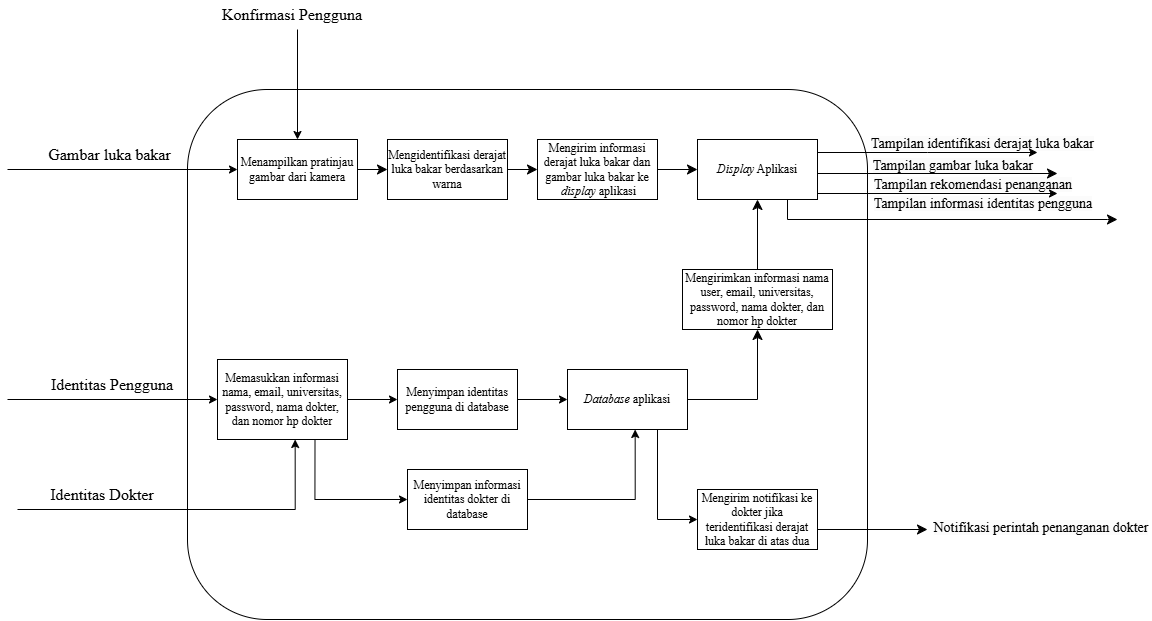

The diagram above was exported from draw.io. Its source (the exported page's mxGraphModel, read from the mxfile embedded in the PNG):
<mxGraphModel dx="2107" dy="680" grid="1" gridSize="10" guides="1" tooltips="1" connect="1" arrows="1" fold="1" page="1" pageScale="1" pageWidth="850" pageHeight="1100" math="0" shadow="0">
  <root>
    <mxCell id="0" />
    <mxCell id="1" parent="0" />
    <mxCell id="VrgCgJ-tIEbqIRtyYfKa-1" value="" style="rounded=1;whiteSpace=wrap;html=1;" parent="1" vertex="1">
      <mxGeometry x="100" y="390" width="680" height="530" as="geometry" />
    </mxCell>
    <mxCell id="VrgCgJ-tIEbqIRtyYfKa-2" value="&lt;font style=&quot;font-size: 16px;&quot; face=&quot;Times New Roman&quot;&gt;Gambar luka bakar&lt;/font&gt;" style="text;strokeColor=none;align=center;fillColor=none;html=1;verticalAlign=middle;whiteSpace=wrap;rounded=0;" parent="1" vertex="1">
      <mxGeometry x="-55" y="440" width="155" height="30" as="geometry" />
    </mxCell>
    <mxCell id="fMs_OmDt6zNjBtQ9nDIT-1" value="&lt;span style=&quot;color: rgb(0, 0, 0); font-family: &amp;quot;Times New Roman&amp;quot;; font-size: 14px; font-style: normal; font-variant-ligatures: normal; font-variant-caps: normal; font-weight: 400; letter-spacing: normal; orphans: 2; text-indent: 0px; text-transform: none; widows: 2; word-spacing: 0px; -webkit-text-stroke-width: 0px; white-space: normal; background-color: rgb(251, 251, 251); text-decoration-thickness: initial; text-decoration-style: initial; text-decoration-color: initial; float: none; display: inline !important;&quot;&gt;Tampilan identifikasi derajat luka bakar&lt;/span&gt;" style="text;whiteSpace=wrap;html=1;align=center;" parent="1" vertex="1">
      <mxGeometry x="767" y="430" width="257" height="30" as="geometry" />
    </mxCell>
    <mxCell id="YDe7qcmvb1nFc-JrjcIE-1" value="&lt;font style=&quot;font-size: 16px;&quot; face=&quot;Times New Roman&quot;&gt;Identitas Pengguna&lt;/font&gt;" style="text;strokeColor=none;align=center;fillColor=none;html=1;verticalAlign=middle;whiteSpace=wrap;rounded=0;" parent="1" vertex="1">
      <mxGeometry x="-40" y="670" width="130" height="30" as="geometry" />
    </mxCell>
    <mxCell id="vscVQW727p0oxc23OjCV-1" value="&lt;span style=&quot;color: rgb(0, 0, 0); font-family: &amp;quot;Times New Roman&amp;quot;; font-size: 14px; font-style: normal; font-variant-ligatures: normal; font-variant-caps: normal; font-weight: 400; letter-spacing: normal; orphans: 2; text-indent: 0px; text-transform: none; widows: 2; word-spacing: 0px; -webkit-text-stroke-width: 0px; white-space: normal; background-color: rgb(251, 251, 251); text-decoration-thickness: initial; text-decoration-style: initial; text-decoration-color: initial; float: none; display: inline !important;&quot;&gt;Tampilan informasi identitas pengguna&lt;/span&gt;" style="text;whiteSpace=wrap;html=1;align=center;" parent="1" vertex="1">
      <mxGeometry x="780.5" y="490" width="230" height="30" as="geometry" />
    </mxCell>
    <mxCell id="Lx3czQF4Vnb2rCtNAgT_-1" value="&lt;font style=&quot;font-size: 16px;&quot; face=&quot;Times New Roman&quot;&gt;Identitas Dokter&lt;/font&gt;" style="text;strokeColor=none;align=center;fillColor=none;html=1;verticalAlign=middle;whiteSpace=wrap;rounded=0;" parent="1" vertex="1">
      <mxGeometry x="-50" y="780" width="130" height="30" as="geometry" />
    </mxCell>
    <mxCell id="XE26AhPcxkBsVaRJjWc0-2" value="" style="edgeStyle=none;curved=1;rounded=0;orthogonalLoop=1;jettySize=auto;html=1;fontSize=12;startSize=8;endSize=8;" parent="1" edge="1">
      <mxGeometry relative="1" as="geometry">
        <mxPoint x="840" y="830" as="targetPoint" />
        <mxPoint x="730" y="830" as="sourcePoint" />
      </mxGeometry>
    </mxCell>
    <mxCell id="XE26AhPcxkBsVaRJjWc0-3" value="&lt;span style=&quot;color: rgb(0, 0, 0); font-family: &amp;quot;Times New Roman&amp;quot;; font-size: 14px; font-style: normal; font-variant-ligatures: normal; font-variant-caps: normal; font-weight: 400; letter-spacing: normal; orphans: 2; text-indent: 0px; text-transform: none; widows: 2; word-spacing: 0px; -webkit-text-stroke-width: 0px; white-space: normal; background-color: rgb(251, 251, 251); text-decoration-thickness: initial; text-decoration-style: initial; text-decoration-color: initial; float: none; display: inline !important;&quot;&gt;Notifikasi perintah penanganan dokter&lt;/span&gt;" style="text;whiteSpace=wrap;html=1;align=center;" parent="1" vertex="1">
      <mxGeometry x="844" y="814" width="220" height="30" as="geometry" />
    </mxCell>
    <mxCell id="slSavzxsZDMcIiEx7aGv-4" value="&lt;span style=&quot;color: rgb(0, 0, 0); font-family: &amp;quot;Times New Roman&amp;quot;; font-size: 14px; font-style: normal; font-variant-ligatures: normal; font-variant-caps: normal; font-weight: 400; letter-spacing: normal; orphans: 2; text-indent: 0px; text-transform: none; widows: 2; word-spacing: 0px; -webkit-text-stroke-width: 0px; white-space: normal; background-color: rgb(251, 251, 251); text-decoration-thickness: initial; text-decoration-style: initial; text-decoration-color: initial; float: none; display: inline !important;&quot;&gt;Tampilan rekomendasi penanganan&lt;/span&gt;" style="text;whiteSpace=wrap;html=1;align=center;" parent="1" vertex="1">
      <mxGeometry x="776" y="471" width="220" height="30" as="geometry" />
    </mxCell>
    <mxCell id="8B0TztnLPDJtJW4dguiP-2" value="&lt;span style=&quot;color: rgb(0, 0, 0); font-family: &amp;quot;Times New Roman&amp;quot;; font-size: 14px; font-style: normal; font-variant-ligatures: normal; font-variant-caps: normal; font-weight: 400; letter-spacing: normal; orphans: 2; text-indent: 0px; text-transform: none; widows: 2; word-spacing: 0px; -webkit-text-stroke-width: 0px; white-space: normal; background-color: rgb(251, 251, 251); text-decoration-thickness: initial; text-decoration-style: initial; text-decoration-color: initial; float: none; display: inline !important;&quot;&gt;Tampilan gambar luka bakar&lt;/span&gt;" style="text;whiteSpace=wrap;html=1;align=center;" parent="1" vertex="1">
      <mxGeometry x="766" y="452" width="200" height="30" as="geometry" />
    </mxCell>
    <mxCell id="5awlNU5H-UrQFxqQB21F-3" value="" style="edgeStyle=none;curved=1;rounded=0;orthogonalLoop=1;jettySize=auto;html=1;fontSize=12;startSize=8;endSize=8;" parent="1" source="5awlNU5H-UrQFxqQB21F-1" target="5awlNU5H-UrQFxqQB21F-2" edge="1">
      <mxGeometry relative="1" as="geometry" />
    </mxCell>
    <mxCell id="5awlNU5H-UrQFxqQB21F-1" value="&lt;font face=&quot;Times New Roman&quot;&gt;Menampilkan pratinjau gambar dari kamera&lt;/font&gt;" style="rounded=0;whiteSpace=wrap;html=1;" parent="1" vertex="1">
      <mxGeometry x="150" y="440" width="120" height="60" as="geometry" />
    </mxCell>
    <mxCell id="5awlNU5H-UrQFxqQB21F-5" value="" style="edgeStyle=none;curved=1;rounded=0;orthogonalLoop=1;jettySize=auto;html=1;fontSize=12;startSize=8;endSize=8;" parent="1" source="5awlNU5H-UrQFxqQB21F-2" target="5awlNU5H-UrQFxqQB21F-4" edge="1">
      <mxGeometry relative="1" as="geometry" />
    </mxCell>
    <mxCell id="5awlNU5H-UrQFxqQB21F-2" value="&lt;span style=&quot;font-family: &amp;quot;Times New Roman&amp;quot;;&quot;&gt;Mengidentifikasi derajat luka bakar berdasarkan warna&lt;/span&gt;" style="rounded=0;whiteSpace=wrap;html=1;" parent="1" vertex="1">
      <mxGeometry x="300" y="440" width="120" height="60" as="geometry" />
    </mxCell>
    <mxCell id="4gj__wgx80Kwdo0-xCLn-4" style="edgeStyle=none;curved=1;rounded=0;orthogonalLoop=1;jettySize=auto;html=1;exitX=1;exitY=0.5;exitDx=0;exitDy=0;entryX=0;entryY=0.5;entryDx=0;entryDy=0;fontSize=12;startSize=8;endSize=8;" edge="1" parent="1" source="5awlNU5H-UrQFxqQB21F-4" target="fb6ktLbIyID3_8EH7Pys-2">
      <mxGeometry relative="1" as="geometry" />
    </mxCell>
    <mxCell id="5awlNU5H-UrQFxqQB21F-4" value="&lt;span style=&quot;font-family: &amp;quot;Times New Roman&amp;quot;;&quot;&gt;Mengirim informasi derajat luka bakar dan gambar luka bakar ke &lt;i&gt;&amp;nbsp;display&amp;nbsp;&lt;/i&gt;aplikasi&lt;/span&gt;" style="rounded=0;whiteSpace=wrap;html=1;" parent="1" vertex="1">
      <mxGeometry x="450" y="440" width="120" height="60" as="geometry" />
    </mxCell>
    <mxCell id="n9BZbr4_RPPF2ZXO9Q7P-3" value="" style="edgeStyle=none;curved=1;rounded=0;orthogonalLoop=1;jettySize=auto;html=1;fontSize=12;startSize=8;endSize=8;" parent="1" edge="1">
      <mxGeometry relative="1" as="geometry">
        <mxPoint x="730" y="474" as="sourcePoint" />
        <mxPoint x="970" y="474" as="targetPoint" />
      </mxGeometry>
    </mxCell>
    <mxCell id="Xen1FgsMJ1WBAz35ARHJ-3" style="edgeStyle=orthogonalEdgeStyle;rounded=0;orthogonalLoop=1;jettySize=auto;html=1;exitX=1;exitY=0.75;exitDx=0;exitDy=0;" parent="1" edge="1">
      <mxGeometry relative="1" as="geometry">
        <mxPoint x="970" y="494" as="targetPoint" />
        <mxPoint x="730" y="494" as="sourcePoint" />
      </mxGeometry>
    </mxCell>
    <mxCell id="Xen1FgsMJ1WBAz35ARHJ-5" style="edgeStyle=orthogonalEdgeStyle;rounded=0;orthogonalLoop=1;jettySize=auto;html=1;exitX=1;exitY=0.5;exitDx=0;exitDy=0;" parent="1" edge="1">
      <mxGeometry relative="1" as="geometry">
        <mxPoint x="950" y="453" as="targetPoint" />
        <mxPoint x="730" y="453" as="sourcePoint" />
        <Array as="points">
          <mxPoint x="840" y="453" />
        </Array>
      </mxGeometry>
    </mxCell>
    <mxCell id="5awlNU5H-UrQFxqQB21F-6" value="&lt;font face=&quot;Times New Roman&quot;&gt;&lt;i&gt;Database&lt;/i&gt; aplikasi&lt;/font&gt;" style="whiteSpace=wrap;html=1;rounded=0;" parent="1" vertex="1">
      <mxGeometry x="480" y="670" width="120" height="60" as="geometry" />
    </mxCell>
    <mxCell id="bD1slMoE-9mVxv9vuPJ0-7" style="edgeStyle=orthogonalEdgeStyle;rounded=0;orthogonalLoop=1;jettySize=auto;html=1;exitX=1;exitY=0.5;exitDx=0;exitDy=0;entryX=0;entryY=0.5;entryDx=0;entryDy=0;" parent="1" source="5awlNU5H-UrQFxqQB21F-8" target="5awlNU5H-UrQFxqQB21F-6" edge="1">
      <mxGeometry relative="1" as="geometry" />
    </mxCell>
    <mxCell id="5awlNU5H-UrQFxqQB21F-8" value="&lt;font face=&quot;Times New Roman&quot;&gt;Menyimpan identitas pengguna di database&lt;/font&gt;" style="rounded=0;whiteSpace=wrap;html=1;" parent="1" vertex="1">
      <mxGeometry x="310" y="670" width="120" height="60" as="geometry" />
    </mxCell>
    <mxCell id="5awlNU5H-UrQFxqQB21F-10" value="&lt;span style=&quot;font-family: &amp;quot;Times New Roman&amp;quot;;&quot;&gt;Menyimpan informasi identitas dokter di database&lt;/span&gt;" style="rounded=0;whiteSpace=wrap;html=1;" parent="1" vertex="1">
      <mxGeometry x="320" y="770" width="120" height="60" as="geometry" />
    </mxCell>
    <mxCell id="n9BZbr4_RPPF2ZXO9Q7P-1" style="edgeStyle=orthogonalEdgeStyle;rounded=0;orthogonalLoop=1;jettySize=auto;html=1;entryX=0.75;entryY=1;entryDx=0;entryDy=0;exitX=1;exitY=0.5;exitDx=0;exitDy=0;" parent="1" source="5awlNU5H-UrQFxqQB21F-10" edge="1">
      <mxGeometry relative="1" as="geometry">
        <mxPoint x="547.67" y="730" as="targetPoint" />
        <mxPoint x="470" y="800" as="sourcePoint" />
        <Array as="points">
          <mxPoint x="548" y="800" />
        </Array>
      </mxGeometry>
    </mxCell>
    <mxCell id="bD1slMoE-9mVxv9vuPJ0-8" style="edgeStyle=orthogonalEdgeStyle;rounded=0;orthogonalLoop=1;jettySize=auto;html=1;exitX=1;exitY=0.5;exitDx=0;exitDy=0;entryX=0;entryY=0.5;entryDx=0;entryDy=0;" parent="1" source="bD1slMoE-9mVxv9vuPJ0-6" target="5awlNU5H-UrQFxqQB21F-8" edge="1">
      <mxGeometry relative="1" as="geometry" />
    </mxCell>
    <mxCell id="Xen1FgsMJ1WBAz35ARHJ-2" style="edgeStyle=orthogonalEdgeStyle;rounded=0;orthogonalLoop=1;jettySize=auto;html=1;exitX=0.75;exitY=1;exitDx=0;exitDy=0;entryX=0;entryY=0.5;entryDx=0;entryDy=0;" parent="1" source="bD1slMoE-9mVxv9vuPJ0-6" target="5awlNU5H-UrQFxqQB21F-10" edge="1">
      <mxGeometry relative="1" as="geometry" />
    </mxCell>
    <mxCell id="bD1slMoE-9mVxv9vuPJ0-6" value="&lt;font face=&quot;Times New Roman&quot;&gt;Memasukkan informasi nama, email, universitas, password, nama dokter, dan nomor hp dokter&lt;/font&gt;" style="rounded=0;whiteSpace=wrap;html=1;" parent="1" vertex="1">
      <mxGeometry x="130" y="660" width="130" height="80" as="geometry" />
    </mxCell>
    <mxCell id="bD1slMoE-9mVxv9vuPJ0-12" value="&lt;font face=&quot;Times New Roman&quot;&gt;Mengirim notifikasi ke dokter jika teridentifikasi derajat luka bakar di atas dua&lt;/font&gt;" style="rounded=0;whiteSpace=wrap;html=1;" parent="1" vertex="1">
      <mxGeometry x="610" y="790" width="120" height="60" as="geometry" />
    </mxCell>
    <mxCell id="bD1slMoE-9mVxv9vuPJ0-19" style="edgeStyle=orthogonalEdgeStyle;rounded=0;orthogonalLoop=1;jettySize=auto;html=1;entryX=0;entryY=0.5;entryDx=0;entryDy=0;exitX=0.75;exitY=1;exitDx=0;exitDy=0;" parent="1" source="5awlNU5H-UrQFxqQB21F-6" target="bD1slMoE-9mVxv9vuPJ0-12" edge="1">
      <mxGeometry relative="1" as="geometry">
        <mxPoint x="557.67" y="740" as="targetPoint" />
        <mxPoint x="450" y="810" as="sourcePoint" />
        <Array as="points">
          <mxPoint x="570" y="820" />
        </Array>
      </mxGeometry>
    </mxCell>
    <mxCell id="bD1slMoE-9mVxv9vuPJ0-20" value="" style="endArrow=classic;html=1;rounded=0;entryX=0;entryY=0.5;entryDx=0;entryDy=0;" parent="1" target="5awlNU5H-UrQFxqQB21F-1" edge="1">
      <mxGeometry width="50" height="50" relative="1" as="geometry">
        <mxPoint x="-80" y="470" as="sourcePoint" />
        <mxPoint x="110" y="510" as="targetPoint" />
      </mxGeometry>
    </mxCell>
    <mxCell id="bD1slMoE-9mVxv9vuPJ0-21" value="" style="endArrow=classic;html=1;rounded=0;entryX=0;entryY=0.75;entryDx=0;entryDy=0;" parent="1" edge="1">
      <mxGeometry width="50" height="50" relative="1" as="geometry">
        <mxPoint x="-80" y="700" as="sourcePoint" />
        <mxPoint x="130" y="700" as="targetPoint" />
      </mxGeometry>
    </mxCell>
    <mxCell id="Xen1FgsMJ1WBAz35ARHJ-1" style="edgeStyle=orthogonalEdgeStyle;rounded=0;orthogonalLoop=1;jettySize=auto;html=1;entryX=0.75;entryY=1;entryDx=0;entryDy=0;" parent="1" edge="1">
      <mxGeometry relative="1" as="geometry">
        <mxPoint x="207.66999999999996" y="740" as="targetPoint" />
        <mxPoint x="-70" y="810" as="sourcePoint" />
        <Array as="points">
          <mxPoint x="208" y="810" />
        </Array>
      </mxGeometry>
    </mxCell>
    <mxCell id="Xen1FgsMJ1WBAz35ARHJ-6" value="" style="endArrow=classic;html=1;rounded=0;entryX=0.5;entryY=0;entryDx=0;entryDy=0;" parent="1" target="5awlNU5H-UrQFxqQB21F-1" edge="1">
      <mxGeometry width="50" height="50" relative="1" as="geometry">
        <mxPoint x="210" y="330" as="sourcePoint" />
        <mxPoint x="210" y="340" as="targetPoint" />
      </mxGeometry>
    </mxCell>
    <mxCell id="Xen1FgsMJ1WBAz35ARHJ-7" value="&lt;font style=&quot;font-size: 16px;&quot; face=&quot;Times New Roman&quot;&gt;Konfirmasi Pengguna&lt;/font&gt;" style="text;html=1;align=center;verticalAlign=middle;whiteSpace=wrap;rounded=0;" parent="1" vertex="1">
      <mxGeometry x="130" y="300" width="150" height="30" as="geometry" />
    </mxCell>
    <mxCell id="fb6ktLbIyID3_8EH7Pys-2" value="&lt;font face=&quot;Times New Roman&quot;&gt;&lt;i&gt;Display&lt;/i&gt; Aplikasi&lt;/font&gt;" style="rounded=0;whiteSpace=wrap;html=1;" parent="1" vertex="1">
      <mxGeometry x="610" y="440" width="120" height="60" as="geometry" />
    </mxCell>
    <mxCell id="4gj__wgx80Kwdo0-xCLn-5" style="edgeStyle=none;curved=1;rounded=0;orthogonalLoop=1;jettySize=auto;html=1;exitX=0.5;exitY=0;exitDx=0;exitDy=0;entryX=0.5;entryY=1;entryDx=0;entryDy=0;fontSize=12;startSize=8;endSize=8;" edge="1" parent="1" source="4gj__wgx80Kwdo0-xCLn-2" target="fb6ktLbIyID3_8EH7Pys-2">
      <mxGeometry relative="1" as="geometry" />
    </mxCell>
    <mxCell id="4gj__wgx80Kwdo0-xCLn-2" value="&lt;font face=&quot;Times New Roman&quot;&gt;Mengirimkan informasi nama user, email, universitas, password, nama dokter, dan nomor hp dokter&lt;/font&gt;" style="rounded=0;whiteSpace=wrap;html=1;" vertex="1" parent="1">
      <mxGeometry x="595" y="570" width="150" height="60" as="geometry" />
    </mxCell>
    <mxCell id="4gj__wgx80Kwdo0-xCLn-6" value="" style="edgeStyle=segmentEdgeStyle;endArrow=classic;html=1;curved=0;rounded=0;endSize=8;startSize=8;fontSize=12;exitX=1;exitY=0.5;exitDx=0;exitDy=0;entryX=0.5;entryY=1;entryDx=0;entryDy=0;" edge="1" parent="1" source="5awlNU5H-UrQFxqQB21F-6" target="4gj__wgx80Kwdo0-xCLn-2">
      <mxGeometry width="50" height="50" relative="1" as="geometry">
        <mxPoint x="640" y="700" as="sourcePoint" />
        <mxPoint x="690" y="650" as="targetPoint" />
        <Array as="points">
          <mxPoint x="670" y="700" />
        </Array>
      </mxGeometry>
    </mxCell>
    <mxCell id="4gj__wgx80Kwdo0-xCLn-7" value="" style="edgeStyle=segmentEdgeStyle;endArrow=classic;html=1;curved=0;rounded=0;endSize=8;startSize=8;fontSize=12;exitX=0.75;exitY=1;exitDx=0;exitDy=0;" edge="1" parent="1" source="fb6ktLbIyID3_8EH7Pys-2">
      <mxGeometry width="50" height="50" relative="1" as="geometry">
        <mxPoint x="740" y="560" as="sourcePoint" />
        <mxPoint x="1030" y="520" as="targetPoint" />
        <Array as="points">
          <mxPoint x="700" y="520" />
          <mxPoint x="1020" y="520" />
        </Array>
      </mxGeometry>
    </mxCell>
  </root>
</mxGraphModel>